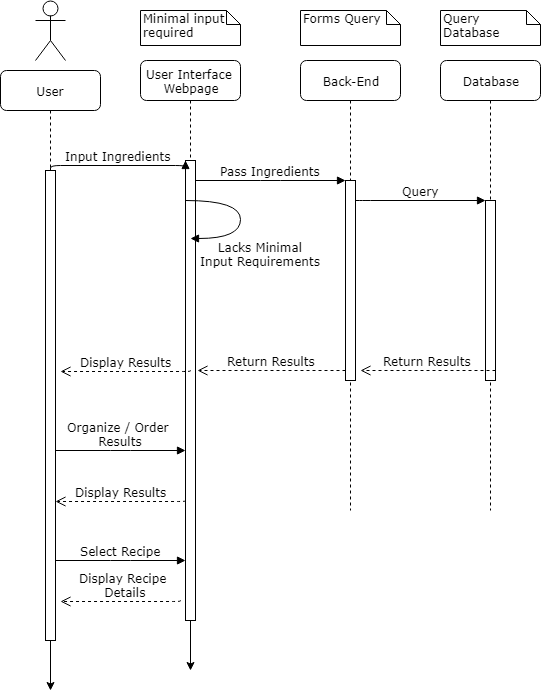

The diagram above was exported from draw.io. Its source (the exported page's mxGraphModel, read from the mxfile embedded in the PNG):
<mxGraphModel dx="1394" dy="747" grid="1" gridSize="10" guides="1" tooltips="1" connect="1" arrows="1" fold="1" page="1" pageScale="1" pageWidth="1100" pageHeight="850" background="#FFFFFF" math="0" shadow="0">
  <root>
    <mxCell id="0" />
    <mxCell id="1" parent="0" />
    <mxCell id="7baba1c4bc27f4b0-2" value="User Interface&amp;nbsp;&lt;br&gt;Webpage&lt;br&gt;" style="shape=umlLifeline;perimeter=lifelinePerimeter;whiteSpace=wrap;html=1;container=1;collapsible=0;recursiveResize=0;outlineConnect=0;rounded=1;shadow=0;comic=0;labelBackgroundColor=none;strokeColor=#000000;strokeWidth=1;fillColor=#FFFFFF;fontFamily=Verdana;fontSize=12;fontColor=#000000;align=center;" parent="1" vertex="1">
      <mxGeometry x="240" y="80" width="100" height="560" as="geometry" />
    </mxCell>
    <mxCell id="7baba1c4bc27f4b0-10" value="" style="html=1;points=[];perimeter=orthogonalPerimeter;rounded=0;shadow=0;comic=0;labelBackgroundColor=none;strokeColor=#000000;strokeWidth=1;fillColor=#FFFFFF;fontFamily=Verdana;fontSize=12;fontColor=#000000;align=center;" parent="7baba1c4bc27f4b0-2" vertex="1">
      <mxGeometry x="45" y="100" width="10" height="460" as="geometry" />
    </mxCell>
    <mxCell id="7baba1c4bc27f4b0-3" value="Back-End" style="shape=umlLifeline;perimeter=lifelinePerimeter;whiteSpace=wrap;html=1;container=1;collapsible=0;recursiveResize=0;outlineConnect=0;rounded=1;shadow=0;comic=0;labelBackgroundColor=none;strokeColor=#000000;strokeWidth=1;fillColor=#FFFFFF;fontFamily=Verdana;fontSize=12;fontColor=#000000;align=center;" parent="1" vertex="1">
      <mxGeometry x="400" y="80" width="100" height="450" as="geometry" />
    </mxCell>
    <mxCell id="7baba1c4bc27f4b0-13" value="" style="html=1;points=[];perimeter=orthogonalPerimeter;rounded=0;shadow=0;comic=0;labelBackgroundColor=none;strokeColor=#000000;strokeWidth=1;fillColor=#FFFFFF;fontFamily=Verdana;fontSize=12;fontColor=#000000;align=center;" parent="7baba1c4bc27f4b0-3" vertex="1">
      <mxGeometry x="45" y="120" width="10" height="200" as="geometry" />
    </mxCell>
    <mxCell id="7baba1c4bc27f4b0-4" value="Database" style="shape=umlLifeline;perimeter=lifelinePerimeter;whiteSpace=wrap;html=1;container=1;collapsible=0;recursiveResize=0;outlineConnect=0;rounded=1;shadow=0;comic=0;labelBackgroundColor=none;strokeColor=#000000;strokeWidth=1;fillColor=#FFFFFF;fontFamily=Verdana;fontSize=12;fontColor=#000000;align=center;" parent="1" vertex="1">
      <mxGeometry x="540" y="80" width="100" height="450" as="geometry" />
    </mxCell>
    <mxCell id="7baba1c4bc27f4b0-8" value="User" style="shape=umlLifeline;perimeter=lifelinePerimeter;whiteSpace=wrap;html=1;container=1;collapsible=0;recursiveResize=0;outlineConnect=0;rounded=1;shadow=0;comic=0;labelBackgroundColor=none;strokeColor=#000000;strokeWidth=1;fillColor=#FFFFFF;fontFamily=Verdana;fontSize=12;fontColor=#000000;align=center;" parent="1" vertex="1">
      <mxGeometry x="100" y="90" width="100" height="580" as="geometry" />
    </mxCell>
    <mxCell id="7baba1c4bc27f4b0-9" value="" style="html=1;points=[];perimeter=orthogonalPerimeter;rounded=0;shadow=0;comic=0;labelBackgroundColor=none;strokeColor=#000000;strokeWidth=1;fillColor=#FFFFFF;fontFamily=Verdana;fontSize=12;fontColor=#000000;align=center;" parent="7baba1c4bc27f4b0-8" vertex="1">
      <mxGeometry x="45" y="100" width="10" height="470" as="geometry" />
    </mxCell>
    <mxCell id="7baba1c4bc27f4b0-16" value="" style="html=1;points=[];perimeter=orthogonalPerimeter;rounded=0;shadow=0;comic=0;labelBackgroundColor=none;strokeColor=#000000;strokeWidth=1;fillColor=#FFFFFF;fontFamily=Verdana;fontSize=12;fontColor=#000000;align=center;" parent="1" vertex="1">
      <mxGeometry x="585" y="220" width="10" height="180" as="geometry" />
    </mxCell>
    <mxCell id="7baba1c4bc27f4b0-17" value="Query" style="html=1;verticalAlign=bottom;endArrow=block;labelBackgroundColor=none;fontFamily=Verdana;fontSize=12;edgeStyle=elbowEdgeStyle;elbow=vertical;" parent="1" source="7baba1c4bc27f4b0-13" target="7baba1c4bc27f4b0-16" edge="1">
      <mxGeometry relative="1" as="geometry">
        <mxPoint x="510" y="220" as="sourcePoint" />
        <Array as="points">
          <mxPoint x="460" y="220" />
        </Array>
      </mxGeometry>
    </mxCell>
    <mxCell id="7baba1c4bc27f4b0-21" value="Return Results" style="html=1;verticalAlign=bottom;endArrow=open;dashed=1;endSize=8;labelBackgroundColor=none;fontFamily=Verdana;fontSize=12;edgeStyle=elbowEdgeStyle;elbow=vertical;" parent="1" edge="1">
      <mxGeometry relative="1" as="geometry">
        <mxPoint x="460" y="390" as="targetPoint" />
        <Array as="points">
          <mxPoint x="570" y="390" />
          <mxPoint x="540" y="390" />
          <mxPoint x="570" y="390" />
        </Array>
        <mxPoint x="595" y="390" as="sourcePoint" />
      </mxGeometry>
    </mxCell>
    <mxCell id="7baba1c4bc27f4b0-11" value="Input Ingredients" style="html=1;verticalAlign=bottom;endArrow=block;entryX=0;entryY=0;labelBackgroundColor=none;fontFamily=Verdana;fontSize=12;edgeStyle=elbowEdgeStyle;elbow=vertical;" parent="1" source="7baba1c4bc27f4b0-9" target="7baba1c4bc27f4b0-10" edge="1">
      <mxGeometry relative="1" as="geometry">
        <mxPoint x="220" y="190" as="sourcePoint" />
      </mxGeometry>
    </mxCell>
    <mxCell id="7baba1c4bc27f4b0-14" value="Pass Ingredients" style="html=1;verticalAlign=bottom;endArrow=block;entryX=0;entryY=0;labelBackgroundColor=none;fontFamily=Verdana;fontSize=12;edgeStyle=elbowEdgeStyle;elbow=vertical;" parent="1" source="7baba1c4bc27f4b0-10" target="7baba1c4bc27f4b0-13" edge="1">
      <mxGeometry relative="1" as="geometry">
        <mxPoint x="370" y="200" as="sourcePoint" />
      </mxGeometry>
    </mxCell>
    <mxCell id="7baba1c4bc27f4b0-41" value="Minimal input required" style="shape=note;whiteSpace=wrap;html=1;size=14;verticalAlign=top;align=left;spacingTop=-6;rounded=0;shadow=0;comic=0;labelBackgroundColor=none;strokeColor=#000000;strokeWidth=1;fillColor=#FFFFFF;fontFamily=Verdana;fontSize=12;fontColor=#000000;" parent="1" vertex="1">
      <mxGeometry x="240" y="30" width="100" height="35" as="geometry" />
    </mxCell>
    <mxCell id="7baba1c4bc27f4b0-42" value="Forms Query" style="shape=note;whiteSpace=wrap;html=1;size=14;verticalAlign=top;align=left;spacingTop=-6;rounded=0;shadow=0;comic=0;labelBackgroundColor=none;strokeColor=#000000;strokeWidth=1;fillColor=#FFFFFF;fontFamily=Verdana;fontSize=12;fontColor=#000000;" parent="1" vertex="1">
      <mxGeometry x="400" y="30" width="100" height="35" as="geometry" />
    </mxCell>
    <mxCell id="7baba1c4bc27f4b0-43" value="Query Database" style="shape=note;whiteSpace=wrap;html=1;size=14;verticalAlign=top;align=left;spacingTop=-6;rounded=0;shadow=0;comic=0;labelBackgroundColor=none;strokeColor=#000000;strokeWidth=1;fillColor=#FFFFFF;fontFamily=Verdana;fontSize=12;fontColor=#000000;" parent="1" vertex="1">
      <mxGeometry x="540" y="30" width="100" height="35" as="geometry" />
    </mxCell>
    <mxCell id="YwFbJh6itE8rDbf_0U4d-1" value="Lacks Minimal&lt;br&gt;Input Requirements&lt;br&gt;" style="html=1;verticalAlign=bottom;endArrow=block;labelBackgroundColor=none;fontFamily=Verdana;fontSize=12;elbow=vertical;edgeStyle=orthogonalEdgeStyle;curved=1;entryX=1;entryY=0.286;entryPerimeter=0;exitX=1.038;exitY=0.345;exitPerimeter=0;" edge="1" parent="1">
      <mxGeometry x="0.3007" y="38" relative="1" as="geometry">
        <mxPoint x="285" y="220" as="sourcePoint" />
        <mxPoint x="290" y="258" as="targetPoint" />
        <Array as="points">
          <mxPoint x="340" y="220" />
          <mxPoint x="340" y="258" />
        </Array>
        <mxPoint x="20" y="-6" as="offset" />
      </mxGeometry>
    </mxCell>
    <mxCell id="YwFbJh6itE8rDbf_0U4d-2" value="Return Results" style="html=1;verticalAlign=bottom;endArrow=open;dashed=1;endSize=8;labelBackgroundColor=none;fontFamily=Verdana;fontSize=12;edgeStyle=elbowEdgeStyle;elbow=vertical;" edge="1" parent="1">
      <mxGeometry relative="1" as="geometry">
        <mxPoint x="297" y="390" as="targetPoint" />
        <Array as="points" />
        <mxPoint x="445" y="390" as="sourcePoint" />
      </mxGeometry>
    </mxCell>
    <mxCell id="YwFbJh6itE8rDbf_0U4d-3" value="Display Results" style="html=1;verticalAlign=bottom;endArrow=open;dashed=1;endSize=8;labelBackgroundColor=none;fontFamily=Verdana;fontSize=12;edgeStyle=elbowEdgeStyle;elbow=vertical;" edge="1" parent="1">
      <mxGeometry relative="1" as="geometry">
        <mxPoint x="160" y="391" as="targetPoint" />
        <Array as="points" />
        <mxPoint x="290" y="390" as="sourcePoint" />
      </mxGeometry>
    </mxCell>
    <mxCell id="YwFbJh6itE8rDbf_0U4d-5" value="Organize / Order&amp;nbsp;&lt;br&gt;Results&lt;br&gt;" style="html=1;verticalAlign=bottom;endArrow=block;entryX=0;entryY=0;labelBackgroundColor=none;fontFamily=Verdana;fontSize=12;edgeStyle=elbowEdgeStyle;elbow=vertical;" edge="1" parent="1">
      <mxGeometry relative="1" as="geometry">
        <mxPoint x="155" y="470" as="sourcePoint" />
        <mxPoint x="285" y="470" as="targetPoint" />
      </mxGeometry>
    </mxCell>
    <mxCell id="YwFbJh6itE8rDbf_0U4d-6" value="Display Results" style="html=1;verticalAlign=bottom;endArrow=open;dashed=1;endSize=8;labelBackgroundColor=none;fontFamily=Verdana;fontSize=12;edgeStyle=elbowEdgeStyle;elbow=vertical;" edge="1" parent="1">
      <mxGeometry relative="1" as="geometry">
        <mxPoint x="155" y="521" as="targetPoint" />
        <Array as="points" />
        <mxPoint x="285" y="520" as="sourcePoint" />
      </mxGeometry>
    </mxCell>
    <mxCell id="YwFbJh6itE8rDbf_0U4d-7" value="" style="shape=umlActor;verticalLabelPosition=bottom;labelBackgroundColor=#ffffff;verticalAlign=top;html=1;outlineConnect=0;strokeColor=#000000;" vertex="1" parent="1">
      <mxGeometry x="135" y="20" width="30" height="60" as="geometry" />
    </mxCell>
    <mxCell id="YwFbJh6itE8rDbf_0U4d-8" style="edgeStyle=orthogonalEdgeStyle;rounded=0;orthogonalLoop=1;jettySize=auto;html=1;" edge="1" parent="1" source="7baba1c4bc27f4b0-10">
      <mxGeometry relative="1" as="geometry">
        <mxPoint x="290" y="690" as="targetPoint" />
      </mxGeometry>
    </mxCell>
    <mxCell id="YwFbJh6itE8rDbf_0U4d-9" value="Select Recipe&lt;br&gt;" style="html=1;verticalAlign=bottom;endArrow=block;entryX=0;entryY=0;labelBackgroundColor=none;fontFamily=Verdana;fontSize=12;edgeStyle=elbowEdgeStyle;elbow=vertical;" edge="1" parent="1">
      <mxGeometry relative="1" as="geometry">
        <mxPoint x="155" y="580" as="sourcePoint" />
        <mxPoint x="285" y="580" as="targetPoint" />
      </mxGeometry>
    </mxCell>
    <mxCell id="YwFbJh6itE8rDbf_0U4d-10" value="Display Recipe&amp;nbsp;&lt;br&gt;Details&lt;br&gt;" style="html=1;verticalAlign=bottom;endArrow=open;dashed=1;endSize=8;labelBackgroundColor=none;fontFamily=Verdana;fontSize=12;edgeStyle=elbowEdgeStyle;elbow=vertical;" edge="1" parent="1">
      <mxGeometry x="-0.0687" relative="1" as="geometry">
        <mxPoint x="160" y="621" as="targetPoint" />
        <Array as="points" />
        <mxPoint x="280" y="620" as="sourcePoint" />
        <mxPoint as="offset" />
      </mxGeometry>
    </mxCell>
    <mxCell id="YwFbJh6itE8rDbf_0U4d-11" style="edgeStyle=orthogonalEdgeStyle;rounded=0;orthogonalLoop=1;jettySize=auto;html=1;" edge="1" parent="1" source="7baba1c4bc27f4b0-9">
      <mxGeometry relative="1" as="geometry">
        <mxPoint x="150" y="710" as="targetPoint" />
      </mxGeometry>
    </mxCell>
  </root>
</mxGraphModel>